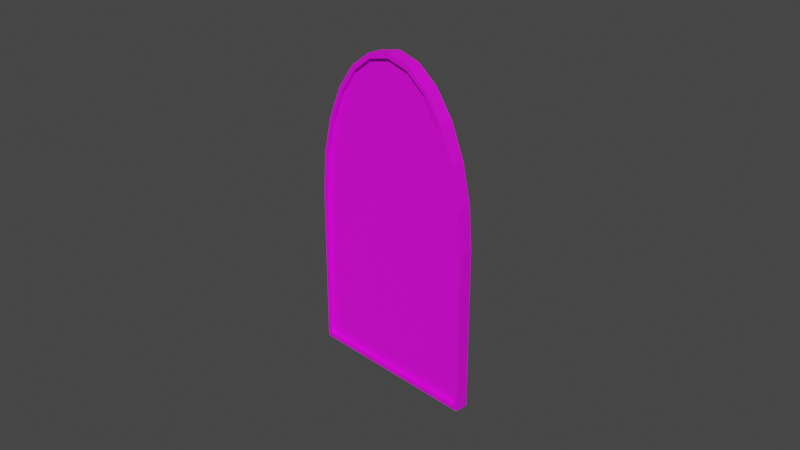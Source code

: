 # Source: berserker.blend  (saved by Blender 3.0.42; exported with 4.5.12 LTS)
import bpy
from mathutils import Matrix  # noqa: F401  (used for matrix-valued properties, if any)

bpy.ops.wm.read_factory_settings(use_empty=True)
scene = bpy.context.scene
scene.name = 'Scene'

# ---- collections
col_collection = bpy.data.collections.new('Collection'); scene.collection.children.link(col_collection)

# ---- images (referenced by path relative to the original .blend; pixels are not part of the script)
import os
ASSET_DIR = os.environ.get("B2B_ASSET_DIR", "")  # directory of the original .blend (textures are referenced by path, not embedded)
HERE = os.path.dirname(os.path.abspath(__file__))  # packed textures are extracted next to this script under _unpacked/

def load_image(name, relpath, width, height, colorspace="sRGB"):
    """Load a texture the original file referenced (path relative to the .blend, or extracted next to this script)."""
    p = next((c for c in (os.path.join(HERE, relpath), os.path.join(ASSET_DIR, relpath)) if relpath and os.path.exists(c)), "")
    if p:
        img = bpy.data.images.load(p, check_existing=True)
        img.name = name
    else:  # same state as the original file: an image datablock whose file is absent (Cycles renders it pink)
        img = bpy.data.images.new(name, width, height)
        img.source = "FILE"
        img.filepath = "//" + (relpath or name)
    img.colorspace_settings.name = colorspace
    return img
img_woodland_jpg = load_image('woodland.jpg', 'woodland.jpg', 1024, 1024, 'sRGB')
img_berserker2_jpg = load_image('berserker2.jpg', 'berserker2.jpg', 1024, 1024, 'sRGB')
img_berserker_jpg = load_image('berserker.jpg', 'berserker.jpg', 1024, 1024, 'sRGB')

# ---- materials (node trees are filled in below, after node groups)
mat_material_003 = bpy.data.materials.new('Material.003')
mat_material_003.use_transparent_shadow = False
mat_back = bpy.data.materials.new('back')
mat_back.use_transparent_shadow = False
mat_front = bpy.data.materials.new('front')
mat_front.use_transparent_shadow = False
mat_front.preview_render_type = 'FLAT'

# ---- material node trees
mat_material_003.use_nodes = True; mat_material_003.node_tree.nodes.clear()
_N = mat_material_003.node_tree.nodes; _L = mat_material_003.node_tree.links
n0 = _N.new('ShaderNodeBsdfPrincipled'); n0.name = 'Principled BSDF'; n0.location = (10, 300)
n0.distribution = 'GGX'
n0.subsurface_method = 'RANDOM_WALK_SKIN'
n0.inputs[3].default_value = 1.45
n0.inputs[27].default_value = (0.0, 0.0, 0.0, 1.0)
n0.inputs[28].default_value = 1.0
n1 = _N.new('ShaderNodeOutputMaterial'); n1.name = 'Material Output'; n1.location = (300, 300)
n2 = _N.new('ShaderNodeTexImage'); n2.name = 'Image Texture'; n2.location = (-280, 280)
n2.image = img_woodland_jpg
_L.new(n0.outputs[0], n1.inputs[0])
_L.new(n2.outputs[0], n0.inputs[0])
n1.is_active_output = True
mat_back.use_nodes = True; mat_back.node_tree.nodes.clear()
_N = mat_back.node_tree.nodes; _L = mat_back.node_tree.links
n0 = _N.new('ShaderNodeBsdfPrincipled'); n0.name = 'Principled BSDF'; n0.location = (10, 300)
n0.distribution = 'GGX'
n0.subsurface_method = 'RANDOM_WALK_SKIN'
n0.inputs[3].default_value = 1.45
n0.inputs[27].default_value = (0.0, 0.0, 0.0, 1.0)
n0.inputs[28].default_value = 1.0
n1 = _N.new('ShaderNodeOutputMaterial'); n1.name = 'Material Output'; n1.location = (300, 300)
n2 = _N.new('ShaderNodeTexImage'); n2.name = 'Image Texture'; n2.location = (-280, 280)
n2.image = img_berserker2_jpg
_L.new(n0.outputs[0], n1.inputs[0])
_L.new(n2.outputs[0], n0.inputs[0])
n1.is_active_output = True
mat_front.use_nodes = True; mat_front.node_tree.nodes.clear()
_N = mat_front.node_tree.nodes; _L = mat_front.node_tree.links
n0 = _N.new('ShaderNodeBsdfPrincipled'); n0.name = 'Principled BSDF'; n0.location = (10, 300)
n0.distribution = 'GGX'
n0.subsurface_method = 'RANDOM_WALK_SKIN'
n0.inputs[3].default_value = 1.45
n0.inputs[27].default_value = (0.0, 0.0, 0.0, 1.0)
n0.inputs[28].default_value = 1.0
n1 = _N.new('ShaderNodeOutputMaterial'); n1.name = 'Material Output'; n1.location = (300, 300)
n2 = _N.new('ShaderNodeTexImage'); n2.name = 'Image Texture'; n2.location = (-280, 280)
n2.image = img_berserker_jpg
_L.new(n0.outputs[0], n1.inputs[0])
_L.new(n2.outputs[0], n0.inputs[0])
n1.is_active_output = True

# ---- world
world_world = bpy.data.worlds.new('World'); scene.world = world_world
world_world.use_nodes = True; world_world.node_tree.nodes.clear()
_N = world_world.node_tree.nodes; _L = world_world.node_tree.links
n0 = _N.new('ShaderNodeOutputWorld'); n0.name = 'World Output'; n0.location = (300, 300)
n1 = _N.new('ShaderNodeBackground'); n1.name = 'Background'; n1.location = (10, 300)
n1.inputs[0].default_value = (0.05088, 0.05088, 0.05088, 1.0)
_L.new(n1.outputs[0], n0.inputs[0])
n0.is_active_output = True
world_world.color = (0.05088, 0.05088, 0.05088)
world_world.use_sun_shadow = False
world_world.sun_shadow_jitter_overblur = 0.0

# ---- cameras
cam_camera = bpy.data.cameras.new('Camera')
cam_camera.clip_end = 100.0
cam_camera.ortho_scale = 7.314

# ---- meshes
me_plane = bpy.data.meshes.new('Plane')
me_plane.from_pydata([(-1.0, 1.0, 0.0), (1.0, 1.0, 0.0), (-0.008888, -1.0, 0.0), (-1.0, -0.008888, 0.0), (-0.2654, -0.9662, 0.0), (-0.5044, -0.8672, 0.0), (-0.7097, -0.7097, 0.0), (-0.8672, -0.5044, 0.0), (-0.9662, -0.2654, 0.0), (1.0, -0.008888, 0.0), (0.008888, -1.0, 0.0), (0.9662, -0.2654, 0.0), (0.8672, -0.5044, 0.0), (0.7097, -0.7097, 0.0), (0.5044, -0.8672, 0.0), (0.2654, -0.9662, 0.0), (1.0, 1.0, 0.1479), (-1.0, 1.0, 0.1479), (-1.0, -0.008888, 0.1479), (-0.9662, -0.2654, 0.1479), (-0.8672, -0.5044, 0.1479), (-0.7097, -0.7097, 0.1479), (-0.5044, -0.8672, 0.1479), (-0.2654, -0.9662, 0.1479), (-0.008888, -1.0, 0.1479), (0.008888, -1.0, 0.1479), (0.2654, -0.9662, 0.1479), (0.5044, -0.8672, 0.1479), (0.7097, -0.7097, 0.1479), (0.8672, -0.5044, 0.1479), (0.9662, -0.2654, 0.1479), (1.0, -0.008888, 0.1479), (0.973, 0.973, 0.1479), (-0.973, 0.973, 0.1479), (-0.9684, -0.006816, 0.1479), (-0.9352, -0.2571, 0.1479), (-0.8377, -0.4874, 0.1479), (-0.6827, -0.6827, 0.1479), (-0.4874, -0.8377, 0.1479), (-0.2571, -0.9352, 0.1479), (-0.006816, -0.9684, 0.1479), (0.006816, -0.9684, 0.1479), (0.2571, -0.9352, 0.1479), (0.4874, -0.8377, 0.1479), (0.6827, -0.6827, 0.1479), (0.8377, -0.4874, 0.1479), (0.9352, -0.2571, 0.1479), (0.9684, -0.006816, 0.1479), (0.973, 0.973, 0.09825), (-0.973, 0.973, 0.09825), (-0.9684, -0.006816, 0.09825), (-0.9352, -0.2571, 0.09825), (-0.8377, -0.4874, 0.09825), (-0.6827, -0.6827, 0.09825), (-0.4874, -0.8377, 0.09825), (-0.2571, -0.9352, 0.09825), (-0.006816, -0.9684, 0.09825), (0.006816, -0.9684, 0.09825), (0.2571, -0.9352, 0.09825), (0.4874, -0.8377, 0.09825), (0.6827, -0.6827, 0.09825), (0.8377, -0.4874, 0.09825), (0.9352, -0.2571, 0.09825), (0.9684, -0.006816, 0.09825), (0.9746, 0.9746, 0.0), (-0.9746, 0.9746, 0.0), (-0.9703, -0.006942, 0.0), (-0.937, -0.2576, 0.0), (-0.8395, -0.4884, 0.0), (-0.6843, -0.6843, 0.0), (-0.4884, -0.8395, 0.0), (-0.2576, -0.937, 0.0), (-0.006942, -0.9703, 0.0), (0.006942, -0.9703, 0.0), (0.2576, -0.937, 0.0), (0.4884, -0.8395, 0.0), (0.6843, -0.6843, 0.0), (0.8395, -0.4884, 0.0), (0.937, -0.2576, 0.0), (0.9703, -0.006942, 0.0), (0.9746, 0.9746, 0.0519), (-0.9746, 0.9746, 0.0519), (-0.9703, -0.006942, 0.0519), (-0.937, -0.2576, 0.0519), (-0.8395, -0.4884, 0.0519), (-0.6843, -0.6843, 0.0519), (-0.4884, -0.8395, 0.0519), (-0.2576, -0.937, 0.0519), (-0.006942, -0.9703, 0.0519), (0.006942, -0.9703, 0.0519), (0.2576, -0.937, 0.0519), (0.4884, -0.8395, 0.0519), (0.6843, -0.6843, 0.0519), (0.8395, -0.4884, 0.0519), (0.937, -0.2576, 0.0519), (0.9703, -0.006942, 0.0519)], [], [(11, 12, 77, 78), (28, 29, 45, 44), (12, 11, 30, 29), (5, 4, 23, 22), (11, 9, 31, 30), (4, 2, 24, 23), (1, 0, 17, 16), (9, 1, 16, 31), (2, 10, 25, 24), (0, 3, 18, 17), (10, 15, 26, 25), (3, 8, 19, 18), (15, 14, 27, 26), (8, 7, 20, 19), (14, 13, 28, 27), (7, 6, 21, 20), (13, 12, 29, 28), (6, 5, 22, 21), (34, 35, 51, 50), (21, 22, 38, 37), (29, 30, 46, 45), (22, 23, 39, 38), (30, 31, 47, 46), (23, 24, 40, 39), (16, 17, 33, 32), (31, 16, 32, 47), (24, 25, 41, 40), (17, 18, 34, 33), (25, 26, 42, 41), (18, 19, 35, 34), (26, 27, 43, 42), (19, 20, 36, 35), (27, 28, 44, 43), (20, 21, 37, 36), (42, 43, 59, 58), (35, 36, 52, 51), (43, 44, 60, 59), (36, 37, 53, 52), (44, 45, 61, 60), (37, 38, 54, 53), (45, 46, 62, 61), (38, 39, 55, 54), (46, 47, 63, 62), (39, 40, 56, 55), (32, 33, 49, 48), (47, 32, 48, 63), (40, 41, 57, 56), (33, 34, 50, 49), (41, 42, 58, 57), (77, 76, 92, 93), (4, 5, 70, 71), (9, 11, 78, 79), (2, 4, 71, 72), (0, 1, 64, 65), (1, 9, 79, 64), (10, 2, 72, 73), (3, 0, 65, 66), (15, 10, 73, 74), (8, 3, 66, 67), (14, 15, 74, 75), (7, 8, 67, 68), (13, 14, 75, 76), (6, 7, 68, 69), (12, 13, 76, 77), (5, 6, 69, 70), (70, 69, 85, 86), (78, 77, 93, 94), (71, 70, 86, 87), (79, 78, 94, 95), (72, 71, 87, 88), (65, 64, 80, 81), (64, 79, 95, 80), (73, 72, 88, 89), (66, 65, 81, 82), (74, 73, 89, 90), (67, 66, 82, 83), (75, 74, 90, 91), (68, 67, 83, 84), (76, 75, 91, 92), (69, 68, 84, 85)])
_uv = me_plane.uv_layers.new(name='UVMap')
_uv.uv.foreach_set('vector', [0.1267, 0.8483, 0.139, 0.8778, 0.1424, 0.8758, 0.1303, 0.8473, 0.1584, 0.9031, 0.139, 0.8778, 0.1426, 0.8757, 0.1617, 0.8998, 0.139, 0.8778, 0.1267, 0.8483, 0.1267, 0.8483, 0.139, 0.8778, 0.3082, 0.9224, 0.2787, 0.9347, 0.2787, 0.9347, 0.3082, 0.9224, 0.1267, 0.8483, 0.1225, 0.8166, 0.1225, 0.8166, 0.1267, 0.8483, 0.2787, 0.9347, 0.2471, 0.9389, 0.2471, 0.9389, 0.2787, 0.9347, 0.1224, 0.6922, 0.3691, 0.692, 0.3691, 0.692, 0.1224, 0.6922, 0.1225, 0.8166, 0.1224, 0.6922, 0.1224, 0.6922, 0.1225, 0.8166, 0.2471, 0.9389, 0.2449, 0.9389, 0.2449, 0.9389, 0.2471, 0.9389, 0.3691, 0.692, 0.3693, 0.8165, 0.3693, 0.8165, 0.3691, 0.692, 0.2449, 0.9389, 0.2133, 0.9347, 0.2133, 0.9347, 0.2449, 0.9389, 0.3693, 0.8165, 0.3651, 0.8482, 0.3651, 0.8482, 0.3693, 0.8165, 0.2133, 0.9347, 0.1837, 0.9225, 0.1837, 0.9225, 0.2133, 0.9347, 0.3651, 0.8482, 0.3529, 0.8777, 0.3529, 0.8777, 0.3651, 0.8482, 0.1837, 0.9225, 0.1584, 0.9031, 0.1584, 0.9031, 0.1837, 0.9225, 0.3529, 0.8777, 0.3335, 0.903, 0.3335, 0.903, 0.3529, 0.8777, 0.1584, 0.9031, 0.139, 0.8778, 0.139, 0.8778, 0.1584, 0.9031, 0.3335, 0.903, 0.3082, 0.9224, 0.3082, 0.9224, 0.3335, 0.903, 0.3654, 0.8163, 0.3613, 0.8471, 0.3613, 0.8471, 0.3654, 0.8163, 0.3335, 0.903, 0.3082, 0.9224, 0.3061, 0.9188, 0.3302, 0.8997, 0.139, 0.8778, 0.1267, 0.8483, 0.1305, 0.8473, 0.1426, 0.8757, 0.3082, 0.9224, 0.2787, 0.9347, 0.2777, 0.9308, 0.3061, 0.9188, 0.1267, 0.8483, 0.1225, 0.8166, 0.1264, 0.8164, 0.1305, 0.8473, 0.2787, 0.9347, 0.2471, 0.9389, 0.2468, 0.935, 0.2777, 0.9308, 0.1224, 0.6922, 0.3691, 0.692, 0.3658, 0.6954, 0.1257, 0.6955, 0.1225, 0.8166, 0.1224, 0.6922, 0.1257, 0.6955, 0.1264, 0.8164, 0.2471, 0.9389, 0.2449, 0.9389, 0.2452, 0.935, 0.2468, 0.935, 0.3691, 0.692, 0.3693, 0.8165, 0.3654, 0.8163, 0.3658, 0.6954, 0.2449, 0.9389, 0.2133, 0.9347, 0.2143, 0.9309, 0.2452, 0.935, 0.3693, 0.8165, 0.3651, 0.8482, 0.3613, 0.8471, 0.3654, 0.8163, 0.2133, 0.9347, 0.1837, 0.9225, 0.1858, 0.9189, 0.2143, 0.9309, 0.3651, 0.8482, 0.3529, 0.8777, 0.3493, 0.8756, 0.3613, 0.8471, 0.1837, 0.9225, 0.1584, 0.9031, 0.1617, 0.8998, 0.1858, 0.9189, 0.3529, 0.8777, 0.3335, 0.903, 0.3302, 0.8997, 0.3493, 0.8756, 0.2143, 0.9309, 0.1858, 0.9189, 0.1858, 0.9189, 0.2143, 0.9309, 0.3613, 0.8471, 0.3493, 0.8756, 0.3493, 0.8756, 0.3613, 0.8471, 0.1858, 0.9189, 0.1617, 0.8998, 0.1617, 0.8998, 0.1858, 0.9189, 0.3493, 0.8756, 0.3302, 0.8997, 0.3302, 0.8997, 0.3493, 0.8756, 0.1617, 0.8998, 0.1426, 0.8757, 0.1426, 0.8757, 0.1617, 0.8998, 0.3302, 0.8997, 0.3061, 0.9188, 0.3061, 0.9188, 0.3302, 0.8997, 0.1426, 0.8757, 0.1305, 0.8473, 0.1305, 0.8473, 0.1426, 0.8757, 0.3061, 0.9188, 0.2777, 0.9308, 0.2777, 0.9308, 0.3061, 0.9188, 0.1305, 0.8473, 0.1264, 0.8164, 0.1264, 0.8164, 0.1305, 0.8473, 0.2777, 0.9308, 0.2468, 0.935, 0.2468, 0.935, 0.2777, 0.9308, 0.1257, 0.6955, 0.3658, 0.6954, 0.3658, 0.6954, 0.1257, 0.6955, 0.1264, 0.8164, 0.1257, 0.6955, 0.1257, 0.6955, 0.1264, 0.8164, 0.2468, 0.935, 0.2452, 0.935, 0.2452, 0.935, 0.2468, 0.935, 0.3658, 0.6954, 0.3654, 0.8163, 0.3654, 0.8163, 0.3658, 0.6954, 0.2452, 0.935, 0.2143, 0.9309, 0.2143, 0.9309, 0.2452, 0.935, 0.1424, 0.8758, 0.1615, 0.9, 0.1615, 0.9, 0.1424, 0.8758, 0.2787, 0.9347, 0.3082, 0.9224, 0.3062, 0.919, 0.2778, 0.9311, 0.1225, 0.8166, 0.1267, 0.8483, 0.1303, 0.8473, 0.1262, 0.8164, 0.2471, 0.9389, 0.2787, 0.9347, 0.2778, 0.9311, 0.2469, 0.9352, 0.3691, 0.692, 0.1224, 0.6922, 0.1255, 0.6953, 0.366, 0.6952, 0.1224, 0.6922, 0.1225, 0.8166, 0.1262, 0.8164, 0.1255, 0.6953, 0.2449, 0.9389, 0.2471, 0.9389, 0.2469, 0.9352, 0.2451, 0.9352, 0.3693, 0.8165, 0.3691, 0.692, 0.366, 0.6952, 0.3656, 0.8163, 0.2133, 0.9347, 0.2449, 0.9389, 0.2451, 0.9352, 0.2142, 0.9311, 0.3651, 0.8482, 0.3693, 0.8165, 0.3656, 0.8163, 0.3615, 0.8472, 0.1837, 0.9225, 0.2133, 0.9347, 0.2142, 0.9311, 0.1857, 0.9191, 0.3529, 0.8777, 0.3651, 0.8482, 0.3615, 0.8472, 0.3495, 0.8757, 0.1584, 0.9031, 0.1837, 0.9225, 0.1857, 0.9191, 0.1615, 0.9, 0.3335, 0.903, 0.3529, 0.8777, 0.3495, 0.8757, 0.3304, 0.8999, 0.139, 0.8778, 0.1584, 0.9031, 0.1615, 0.9, 0.1424, 0.8758, 0.3082, 0.9224, 0.3335, 0.903, 0.3304, 0.8999, 0.3062, 0.919, 0.3062, 0.919, 0.3304, 0.8999, 0.3304, 0.8999, 0.3062, 0.919, 0.1303, 0.8473, 0.1424, 0.8758, 0.1424, 0.8758, 0.1303, 0.8473, 0.2778, 0.9311, 0.3062, 0.919, 0.3062, 0.919, 0.2778, 0.9311, 0.1262, 0.8164, 0.1303, 0.8473, 0.1303, 0.8473, 0.1262, 0.8164, 0.2469, 0.9352, 0.2778, 0.9311, 0.2778, 0.9311, 0.2469, 0.9352, 0.366, 0.6952, 0.1255, 0.6953, 0.1255, 0.6953, 0.366, 0.6952, 0.1255, 0.6953, 0.1262, 0.8164, 0.1262, 0.8164, 0.1255, 0.6953, 0.2451, 0.9352, 0.2469, 0.9352, 0.2469, 0.9352, 0.2451, 0.9352, 0.3656, 0.8163, 0.366, 0.6952, 0.366, 0.6952, 0.3656, 0.8163, 0.2142, 0.9311, 0.2451, 0.9352, 0.2451, 0.9352, 0.2142, 0.9311, 0.3615, 0.8472, 0.3656, 0.8163, 0.3656, 0.8163, 0.3615, 0.8472, 0.1857, 0.9191, 0.2142, 0.9311, 0.2142, 0.9311, 0.1857, 0.9191, 0.3495, 0.8757, 0.3615, 0.8472, 0.3615, 0.8472, 0.3495, 0.8757, 0.1615, 0.9, 0.1857, 0.9191, 0.1857, 0.9191, 0.1615, 0.9, 0.3304, 0.8999, 0.3495, 0.8757, 0.3495, 0.8757, 0.3304, 0.8999])
me_plane.materials.append(mat_material_003)
me_plane.use_remesh_fix_poles = True
me_plane.use_remesh_preserve_attributes = False
me_plane.update()
me_plane_001 = bpy.data.meshes.new('Plane.001')
me_plane_001.from_pydata([(0.9746, 0.9746, 0.0519), (-0.9746, 0.9746, 0.0519), (-0.9703, -0.006942, 0.0519), (-0.937, -0.2576, 0.0519), (-0.8395, -0.4884, 0.0519), (-0.6843, -0.6843, 0.0519), (-0.4884, -0.8395, 0.0519), (-0.2576, -0.937, 0.0519), (-0.006942, -0.9703, 0.0519), (0.006942, -0.9703, 0.0519), (0.2576, -0.937, 0.0519), (0.4884, -0.8395, 0.0519), (0.6843, -0.6843, 0.0519), (0.8395, -0.4884, 0.0519), (0.937, -0.2576, 0.0519), (0.9703, -0.006942, 0.0519)], [], [(2, 1, 0, 15, 14, 13, 12, 11, 10, 9, 8, 7, 6, 5, 4, 3)])
_uv = me_plane_001.uv_layers.new(name='UVMap')
_uv.uv.foreach_set('vector', [0.3709, 0.4348, 0.3713, 0.1914, 0.1682, 0.1915, 0.1687, 0.4349, 0.1722, 0.461, 0.1824, 0.4851, 0.1986, 0.5055, 0.219, 0.5216, 0.2431, 0.5318, 0.2692, 0.5352, 0.2706, 0.5352, 0.2967, 0.5317, 0.3208, 0.5216, 0.3412, 0.5054, 0.3573, 0.485, 0.3675, 0.4609])
me_plane_001.materials.append(mat_back)
me_plane_001.use_remesh_fix_poles = True
me_plane_001.use_remesh_preserve_attributes = False
me_plane_001.update()
me_plane_002 = bpy.data.meshes.new('Plane.002')
me_plane_002.from_pydata([(0.973, 0.973, 0.09825), (-0.973, 0.973, 0.09825), (-0.9684, -0.006816, 0.09825), (-0.9352, -0.2571, 0.09825), (-0.8377, -0.4874, 0.09825), (-0.6827, -0.6827, 0.09825), (-0.4874, -0.8377, 0.09825), (-0.2571, -0.9352, 0.09825), (-0.006816, -0.9684, 0.09825), (0.006816, -0.9684, 0.09825), (0.2571, -0.9352, 0.09825), (0.4874, -0.8377, 0.09825), (0.6827, -0.6827, 0.09825), (0.8377, -0.4874, 0.09825), (0.9352, -0.2571, 0.09825), (0.9684, -0.006816, 0.09825)], [], [(2, 3, 4, 5, 6, 7, 8, 9, 10, 11, 12, 13, 14, 15, 0, 1)])
_uv = me_plane_002.uv_layers.new(name='UVMap')
_uv.uv.foreach_set('vector', [0.3824, 0.6364, 0.3783, 0.7397, 0.3662, 0.7552, 0.3468, 0.8336, 0.3224, 0.8529, 0.2937, 0.8651, 0.2624, 0.8693, 0.2607, 0.8693, 0.2294, 0.8652, 0.2007, 0.853, 0.1763, 0.8337, 0.1569, 0.7553, 0.1447, 0.7399, 0.1405, 0.6365, 0.1398, 0.3887, 0.3829, 0.3886])
me_plane_002.materials.append(mat_front)
me_plane_002.use_remesh_fix_poles = True
me_plane_002.use_remesh_preserve_attributes = False
me_plane_002.update()

# ---- objects
ob_camera = bpy.data.objects.new('Camera', cam_camera)
ob_plane = bpy.data.objects.new('Plane', me_plane)
ob_plane_001 = bpy.data.objects.new('Plane.001', me_plane_001)
ob_plane_002 = bpy.data.objects.new('Plane.002', me_plane_002)

# ---- transforms, parenting, visibility, modifiers, constraints
ob_camera.location = (7.359, -6.926, 4.958)
ob_camera.rotation_euler = (1.109, 0.0, 0.8149)
ob_camera.lock_rotations_4d = False
ob_camera.empty_display_type = 'ARROWS'
ob_camera.color = (0.0, 0.0, 0.0, 0.0)
ob_camera.display_type = 'WIRE'
ob_camera.lineart.crease_threshold = 0.0
ob_plane.location = (0.0, 0.0, 0.0)
ob_plane.rotation_euler = (1.571, 0.0, 0.0)
ob_plane.scale = (1.0, -1.775, 1.0)
ob_plane_001.location = (0.0, 0.0, 0.0)
ob_plane_001.rotation_euler = (1.571, 0.0, 0.0)
ob_plane_001.scale = (1.0, -1.775, 1.0)
ob_plane_002.location = (0.0, 0.0, 0.0)
ob_plane_002.rotation_euler = (1.571, 0.0, 0.0)
ob_plane_002.scale = (1.0, -1.775, 1.0)

# ---- collection membership
col_collection.objects.link(ob_camera)
col_collection.objects.link(ob_plane)
col_collection.objects.link(ob_plane_001)
col_collection.objects.link(ob_plane_002)

# ---- scene / render settings (as saved in the file)
scene.camera = ob_camera
scene.frame_start = 1; scene.frame_end = 250; scene.frame_set(1)
scene.render.engine = 'BLENDER_EEVEE_NEXT'
scene.cycles.sampling_pattern = 'TABULATED_SOBOL'
scene.cycles.use_light_tree = False
scene.view_settings.view_transform = 'Filmic'
bpy.context.view_layer.update()

# ---- added for rendering (the .blend has no usable light): sun
light_auto_sun = bpy.data.lights.new('AutoSun', 'SUN')
light_auto_sun.energy = 3.0
light_auto_sun.angle = 0.0523599
ob_auto_sun = bpy.data.objects.new('AutoSun', light_auto_sun)
scene.collection.objects.link(ob_auto_sun)
ob_auto_sun.rotation_euler = (0.872665, 0.174533, 0.523599)
bpy.context.view_layer.update()
